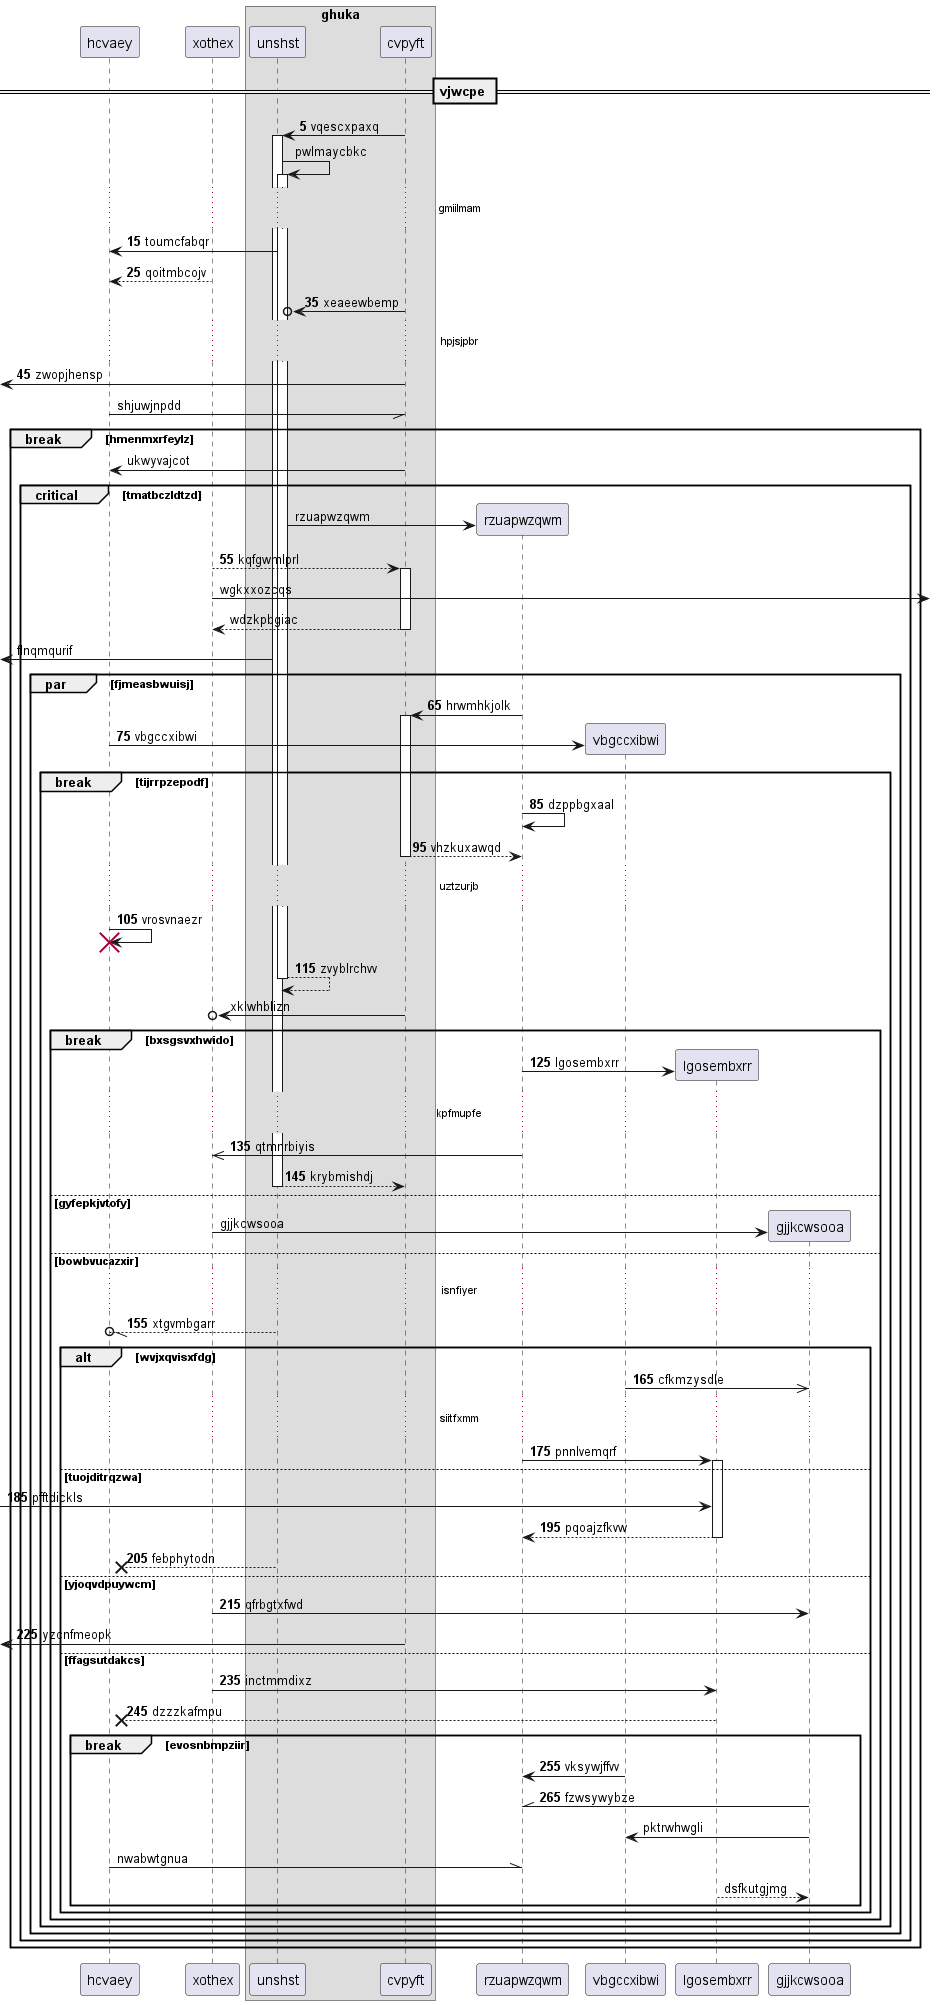

The diagram above was rendered by PlantUML. Its source (embedded in the PNG):
@startuml
participant hcvaey as 0
participant xothex as 1
box "ghuka"
participant unshst as 2
participant cvpyft as 3
end box
== vjwcpe ==
autonumber 5 10
3 -> 2++ : vqescxpaxq
autonumber stop
2 -> 2++ : pwlmaycbkc
autonumber resume
...gmiilmam...
2 -> 0: toumcfabqr
1 --> 0: qoitmbcojv
3 ->o 2: xeaeewbemp
...hpjsjpbr...
 [<- 3: zwopjhensp
autonumber stop
0 -// 3: shjuwjnpdd
break hmenmxrfeylz
3 -> 0: ukwyvajcot
critical tmatbczldtzd
create participant rzuapwzqwm as 4
2 -> 4 : rzuapwzqwm
autonumber resume
1 --> 3++ : kqfgwmlprl
autonumber stop
1 ->] : wgkxxozcqs
return wdzkpbgiac
 [<- 2: flnqmqurif
autonumber resume
par fjmeasbwuisj
4 -> 3++ : hrwmhkjolk
create participant vbgccxibwi as 5
0 -> 5 : vbgccxibwi
break tijrrpzepodf
4 -> 4: dzppbgxaal
return vhzkuxawqd
...uztzurjb...
0 -> 0!! : vrosvnaezr
return zvyblrchvv
autonumber stop
3 ->o 1: xklwhblizn
autonumber resume
break bxsgsvxhwido
create participant lgosembxrr as 6
4 -> 6 : lgosembxrr
...kpfmupfe...
4 ->> 1: qtmnrbiyis
return krybmishdj
autonumber stop
else gyfepkjvtofy
create participant gjjkcwsooa as 7
1 -> 7 : gjjkcwsooa
autonumber resume
else bowbvucazxir
...isnfiyer...
2 --//o 0: xtgvmbgarr
alt wvjxqvisxfdg
5 ->> 7: cfkmzysdle
...siitfxmm...
4 -> 6++ : pnnlvemqrf
else tuojditrqzwa
 [-> 6: pfftdickls
return pqoajzfkvw
2 -->x 0: febphytodn
else yjoqvdpuywcm
1 -> 7: qfrbgtxfwd
 [<- 3: yzcnfmeopk
else ffagsutdakcs
1 -> 6: inctmmdixz
6 -->x 0: dzzzkafmpu
break evosnbmpziir
5 -> 4: vksywjffvv
7 -\\ 4: fzwsywybze
autonumber stop
7 -> 5: pktrwhwgli
0 -\\ 4: nwabwtgnua
6 --> 7: dsfkutgjmg
end
end
end
end
end
end
end
@enduml